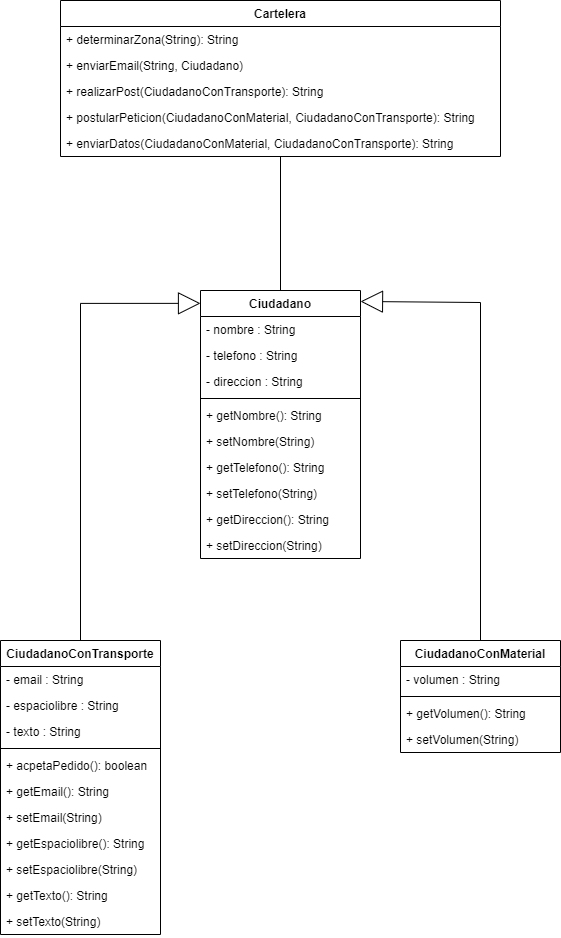

The diagram above was exported from draw.io. Its source (the exported page's mxGraphModel, read from the mxfile embedded in the PNG):
<mxGraphModel dx="1422" dy="822" grid="1" gridSize="10" guides="1" tooltips="1" connect="1" arrows="1" fold="1" page="1" pageScale="1" pageWidth="827" pageHeight="1169" math="0" shadow="0">
  <root>
    <mxCell id="0" />
    <mxCell id="1" parent="0" />
    <mxCell id="pQz_OQeVJHGVYFsrDGGN-44" style="edgeStyle=orthogonalEdgeStyle;rounded=0;orthogonalLoop=1;jettySize=auto;html=1;entryX=0;entryY=0.048;entryDx=0;entryDy=0;entryPerimeter=0;endArrow=block;endFill=0;strokeWidth=1;endSize=20;" edge="1" parent="1" source="pQz_OQeVJHGVYFsrDGGN-5" target="pQz_OQeVJHGVYFsrDGGN-32">
      <mxGeometry relative="1" as="geometry">
        <Array as="points">
          <mxPoint x="240" y="403" />
        </Array>
      </mxGeometry>
    </mxCell>
    <mxCell id="pQz_OQeVJHGVYFsrDGGN-5" value="CiudadanoConTransporte" style="swimlane;fontStyle=1;align=center;verticalAlign=top;childLayout=stackLayout;horizontal=1;startSize=26;horizontalStack=0;resizeParent=1;resizeParentMax=0;resizeLast=0;collapsible=1;marginBottom=0;" vertex="1" parent="1">
      <mxGeometry x="160" y="740" width="160" height="294" as="geometry" />
    </mxCell>
    <mxCell id="pQz_OQeVJHGVYFsrDGGN-6" value="- email : String" style="text;strokeColor=none;fillColor=none;align=left;verticalAlign=top;spacingLeft=4;spacingRight=4;overflow=hidden;rotatable=0;points=[[0,0.5],[1,0.5]];portConstraint=eastwest;" vertex="1" parent="pQz_OQeVJHGVYFsrDGGN-5">
      <mxGeometry y="26" width="160" height="26" as="geometry" />
    </mxCell>
    <mxCell id="pQz_OQeVJHGVYFsrDGGN-9" value="- espaciolibre : String" style="text;strokeColor=none;fillColor=none;align=left;verticalAlign=top;spacingLeft=4;spacingRight=4;overflow=hidden;rotatable=0;points=[[0,0.5],[1,0.5]];portConstraint=eastwest;" vertex="1" parent="pQz_OQeVJHGVYFsrDGGN-5">
      <mxGeometry y="52" width="160" height="26" as="geometry" />
    </mxCell>
    <mxCell id="pQz_OQeVJHGVYFsrDGGN-10" value="- texto : String" style="text;strokeColor=none;fillColor=none;align=left;verticalAlign=top;spacingLeft=4;spacingRight=4;overflow=hidden;rotatable=0;points=[[0,0.5],[1,0.5]];portConstraint=eastwest;" vertex="1" parent="pQz_OQeVJHGVYFsrDGGN-5">
      <mxGeometry y="78" width="160" height="26" as="geometry" />
    </mxCell>
    <mxCell id="pQz_OQeVJHGVYFsrDGGN-7" value="" style="line;strokeWidth=1;fillColor=none;align=left;verticalAlign=middle;spacingTop=-1;spacingLeft=3;spacingRight=3;rotatable=0;labelPosition=right;points=[];portConstraint=eastwest;" vertex="1" parent="pQz_OQeVJHGVYFsrDGGN-5">
      <mxGeometry y="104" width="160" height="8" as="geometry" />
    </mxCell>
    <mxCell id="pQz_OQeVJHGVYFsrDGGN-8" value="+ acpetaPedido(): boolean" style="text;strokeColor=none;fillColor=none;align=left;verticalAlign=top;spacingLeft=4;spacingRight=4;overflow=hidden;rotatable=0;points=[[0,0.5],[1,0.5]];portConstraint=eastwest;" vertex="1" parent="pQz_OQeVJHGVYFsrDGGN-5">
      <mxGeometry y="112" width="160" height="26" as="geometry" />
    </mxCell>
    <mxCell id="pQz_OQeVJHGVYFsrDGGN-11" value="+ getEmail(): String" style="text;strokeColor=none;fillColor=none;align=left;verticalAlign=top;spacingLeft=4;spacingRight=4;overflow=hidden;rotatable=0;points=[[0,0.5],[1,0.5]];portConstraint=eastwest;" vertex="1" parent="pQz_OQeVJHGVYFsrDGGN-5">
      <mxGeometry y="138" width="160" height="26" as="geometry" />
    </mxCell>
    <mxCell id="pQz_OQeVJHGVYFsrDGGN-15" value="+ setEmail(String)" style="text;strokeColor=none;fillColor=none;align=left;verticalAlign=top;spacingLeft=4;spacingRight=4;overflow=hidden;rotatable=0;points=[[0,0.5],[1,0.5]];portConstraint=eastwest;" vertex="1" parent="pQz_OQeVJHGVYFsrDGGN-5">
      <mxGeometry y="164" width="160" height="26" as="geometry" />
    </mxCell>
    <mxCell id="pQz_OQeVJHGVYFsrDGGN-16" value="+ getEspaciolibre(): String" style="text;strokeColor=none;fillColor=none;align=left;verticalAlign=top;spacingLeft=4;spacingRight=4;overflow=hidden;rotatable=0;points=[[0,0.5],[1,0.5]];portConstraint=eastwest;" vertex="1" parent="pQz_OQeVJHGVYFsrDGGN-5">
      <mxGeometry y="190" width="160" height="26" as="geometry" />
    </mxCell>
    <mxCell id="pQz_OQeVJHGVYFsrDGGN-17" value="+ setEspaciolibre(String)" style="text;strokeColor=none;fillColor=none;align=left;verticalAlign=top;spacingLeft=4;spacingRight=4;overflow=hidden;rotatable=0;points=[[0,0.5],[1,0.5]];portConstraint=eastwest;" vertex="1" parent="pQz_OQeVJHGVYFsrDGGN-5">
      <mxGeometry y="216" width="160" height="26" as="geometry" />
    </mxCell>
    <mxCell id="pQz_OQeVJHGVYFsrDGGN-18" value="+ getTexto(): String" style="text;strokeColor=none;fillColor=none;align=left;verticalAlign=top;spacingLeft=4;spacingRight=4;overflow=hidden;rotatable=0;points=[[0,0.5],[1,0.5]];portConstraint=eastwest;" vertex="1" parent="pQz_OQeVJHGVYFsrDGGN-5">
      <mxGeometry y="242" width="160" height="26" as="geometry" />
    </mxCell>
    <mxCell id="pQz_OQeVJHGVYFsrDGGN-19" value="+ setTexto(String)" style="text;strokeColor=none;fillColor=none;align=left;verticalAlign=top;spacingLeft=4;spacingRight=4;overflow=hidden;rotatable=0;points=[[0,0.5],[1,0.5]];portConstraint=eastwest;" vertex="1" parent="pQz_OQeVJHGVYFsrDGGN-5">
      <mxGeometry y="268" width="160" height="26" as="geometry" />
    </mxCell>
    <mxCell id="pQz_OQeVJHGVYFsrDGGN-20" value="CiudadanoConMaterial" style="swimlane;fontStyle=1;align=center;verticalAlign=top;childLayout=stackLayout;horizontal=1;startSize=26;horizontalStack=0;resizeParent=1;resizeParentMax=0;resizeLast=0;collapsible=1;marginBottom=0;" vertex="1" parent="1">
      <mxGeometry x="560" y="740" width="160" height="112" as="geometry" />
    </mxCell>
    <mxCell id="pQz_OQeVJHGVYFsrDGGN-21" value="- volumen : String" style="text;strokeColor=none;fillColor=none;align=left;verticalAlign=top;spacingLeft=4;spacingRight=4;overflow=hidden;rotatable=0;points=[[0,0.5],[1,0.5]];portConstraint=eastwest;" vertex="1" parent="pQz_OQeVJHGVYFsrDGGN-20">
      <mxGeometry y="26" width="160" height="26" as="geometry" />
    </mxCell>
    <mxCell id="pQz_OQeVJHGVYFsrDGGN-24" value="" style="line;strokeWidth=1;fillColor=none;align=left;verticalAlign=middle;spacingTop=-1;spacingLeft=3;spacingRight=3;rotatable=0;labelPosition=right;points=[];portConstraint=eastwest;" vertex="1" parent="pQz_OQeVJHGVYFsrDGGN-20">
      <mxGeometry y="52" width="160" height="8" as="geometry" />
    </mxCell>
    <mxCell id="pQz_OQeVJHGVYFsrDGGN-26" value="+ getVolumen(): String" style="text;strokeColor=none;fillColor=none;align=left;verticalAlign=top;spacingLeft=4;spacingRight=4;overflow=hidden;rotatable=0;points=[[0,0.5],[1,0.5]];portConstraint=eastwest;" vertex="1" parent="pQz_OQeVJHGVYFsrDGGN-20">
      <mxGeometry y="60" width="160" height="26" as="geometry" />
    </mxCell>
    <mxCell id="pQz_OQeVJHGVYFsrDGGN-27" value="+ setVolumen(String)" style="text;strokeColor=none;fillColor=none;align=left;verticalAlign=top;spacingLeft=4;spacingRight=4;overflow=hidden;rotatable=0;points=[[0,0.5],[1,0.5]];portConstraint=eastwest;" vertex="1" parent="pQz_OQeVJHGVYFsrDGGN-20">
      <mxGeometry y="86" width="160" height="26" as="geometry" />
    </mxCell>
    <mxCell id="pQz_OQeVJHGVYFsrDGGN-32" value="Ciudadano" style="swimlane;fontStyle=1;align=center;verticalAlign=top;childLayout=stackLayout;horizontal=1;startSize=26;horizontalStack=0;resizeParent=1;resizeParentMax=0;resizeLast=0;collapsible=1;marginBottom=0;" vertex="1" parent="1">
      <mxGeometry x="360" y="390" width="160" height="268" as="geometry" />
    </mxCell>
    <mxCell id="pQz_OQeVJHGVYFsrDGGN-33" value="- nombre : String" style="text;strokeColor=none;fillColor=none;align=left;verticalAlign=top;spacingLeft=4;spacingRight=4;overflow=hidden;rotatable=0;points=[[0,0.5],[1,0.5]];portConstraint=eastwest;" vertex="1" parent="pQz_OQeVJHGVYFsrDGGN-32">
      <mxGeometry y="26" width="160" height="26" as="geometry" />
    </mxCell>
    <mxCell id="pQz_OQeVJHGVYFsrDGGN-34" value="- telefono : String" style="text;strokeColor=none;fillColor=none;align=left;verticalAlign=top;spacingLeft=4;spacingRight=4;overflow=hidden;rotatable=0;points=[[0,0.5],[1,0.5]];portConstraint=eastwest;" vertex="1" parent="pQz_OQeVJHGVYFsrDGGN-32">
      <mxGeometry y="52" width="160" height="26" as="geometry" />
    </mxCell>
    <mxCell id="pQz_OQeVJHGVYFsrDGGN-35" value="- direccion : String" style="text;strokeColor=none;fillColor=none;align=left;verticalAlign=top;spacingLeft=4;spacingRight=4;overflow=hidden;rotatable=0;points=[[0,0.5],[1,0.5]];portConstraint=eastwest;" vertex="1" parent="pQz_OQeVJHGVYFsrDGGN-32">
      <mxGeometry y="78" width="160" height="26" as="geometry" />
    </mxCell>
    <mxCell id="pQz_OQeVJHGVYFsrDGGN-36" value="" style="line;strokeWidth=1;fillColor=none;align=left;verticalAlign=middle;spacingTop=-1;spacingLeft=3;spacingRight=3;rotatable=0;labelPosition=right;points=[];portConstraint=eastwest;" vertex="1" parent="pQz_OQeVJHGVYFsrDGGN-32">
      <mxGeometry y="104" width="160" height="8" as="geometry" />
    </mxCell>
    <mxCell id="pQz_OQeVJHGVYFsrDGGN-38" value="+ getNombre(): String" style="text;strokeColor=none;fillColor=none;align=left;verticalAlign=top;spacingLeft=4;spacingRight=4;overflow=hidden;rotatable=0;points=[[0,0.5],[1,0.5]];portConstraint=eastwest;" vertex="1" parent="pQz_OQeVJHGVYFsrDGGN-32">
      <mxGeometry y="112" width="160" height="26" as="geometry" />
    </mxCell>
    <mxCell id="pQz_OQeVJHGVYFsrDGGN-39" value="+ setNombre(String)" style="text;strokeColor=none;fillColor=none;align=left;verticalAlign=top;spacingLeft=4;spacingRight=4;overflow=hidden;rotatable=0;points=[[0,0.5],[1,0.5]];portConstraint=eastwest;" vertex="1" parent="pQz_OQeVJHGVYFsrDGGN-32">
      <mxGeometry y="138" width="160" height="26" as="geometry" />
    </mxCell>
    <mxCell id="pQz_OQeVJHGVYFsrDGGN-40" value="+ getTelefono(): String" style="text;strokeColor=none;fillColor=none;align=left;verticalAlign=top;spacingLeft=4;spacingRight=4;overflow=hidden;rotatable=0;points=[[0,0.5],[1,0.5]];portConstraint=eastwest;" vertex="1" parent="pQz_OQeVJHGVYFsrDGGN-32">
      <mxGeometry y="164" width="160" height="26" as="geometry" />
    </mxCell>
    <mxCell id="pQz_OQeVJHGVYFsrDGGN-41" value="+ setTelefono(String)" style="text;strokeColor=none;fillColor=none;align=left;verticalAlign=top;spacingLeft=4;spacingRight=4;overflow=hidden;rotatable=0;points=[[0,0.5],[1,0.5]];portConstraint=eastwest;" vertex="1" parent="pQz_OQeVJHGVYFsrDGGN-32">
      <mxGeometry y="190" width="160" height="26" as="geometry" />
    </mxCell>
    <mxCell id="pQz_OQeVJHGVYFsrDGGN-42" value="+ getDireccion(): String" style="text;strokeColor=none;fillColor=none;align=left;verticalAlign=top;spacingLeft=4;spacingRight=4;overflow=hidden;rotatable=0;points=[[0,0.5],[1,0.5]];portConstraint=eastwest;" vertex="1" parent="pQz_OQeVJHGVYFsrDGGN-32">
      <mxGeometry y="216" width="160" height="26" as="geometry" />
    </mxCell>
    <mxCell id="pQz_OQeVJHGVYFsrDGGN-43" value="+ setDireccion(String)" style="text;strokeColor=none;fillColor=none;align=left;verticalAlign=top;spacingLeft=4;spacingRight=4;overflow=hidden;rotatable=0;points=[[0,0.5],[1,0.5]];portConstraint=eastwest;" vertex="1" parent="pQz_OQeVJHGVYFsrDGGN-32">
      <mxGeometry y="242" width="160" height="26" as="geometry" />
    </mxCell>
    <mxCell id="pQz_OQeVJHGVYFsrDGGN-46" style="edgeStyle=orthogonalEdgeStyle;rounded=0;orthogonalLoop=1;jettySize=auto;html=1;entryX=1;entryY=0.041;entryDx=0;entryDy=0;entryPerimeter=0;endArrow=block;endFill=0;strokeWidth=1;endSize=20;exitX=0.5;exitY=0;exitDx=0;exitDy=0;" edge="1" parent="1" source="pQz_OQeVJHGVYFsrDGGN-20" target="pQz_OQeVJHGVYFsrDGGN-32">
      <mxGeometry relative="1" as="geometry">
        <mxPoint x="280" y="440" as="sourcePoint" />
        <mxPoint x="370" y="84.11199999999997" as="targetPoint" />
        <Array as="points">
          <mxPoint x="640" y="402" />
        </Array>
      </mxGeometry>
    </mxCell>
    <mxCell id="pQz_OQeVJHGVYFsrDGGN-89" style="edgeStyle=orthogonalEdgeStyle;rounded=0;orthogonalLoop=1;jettySize=auto;html=1;entryX=0.5;entryY=0;entryDx=0;entryDy=0;endArrow=none;endFill=0;endSize=20;strokeWidth=1;" edge="1" parent="1" source="pQz_OQeVJHGVYFsrDGGN-47" target="pQz_OQeVJHGVYFsrDGGN-32">
      <mxGeometry relative="1" as="geometry" />
    </mxCell>
    <mxCell id="pQz_OQeVJHGVYFsrDGGN-47" value="Cartelera" style="swimlane;fontStyle=1;childLayout=stackLayout;horizontal=1;startSize=26;fillColor=none;horizontalStack=0;resizeParent=1;resizeParentMax=0;resizeLast=0;collapsible=1;marginBottom=0;" vertex="1" parent="1">
      <mxGeometry x="220" y="100" width="440" height="156" as="geometry" />
    </mxCell>
    <mxCell id="pQz_OQeVJHGVYFsrDGGN-51" value="+ determinarZona(String): String" style="text;strokeColor=none;fillColor=none;align=left;verticalAlign=top;spacingLeft=4;spacingRight=4;overflow=hidden;rotatable=0;points=[[0,0.5],[1,0.5]];portConstraint=eastwest;" vertex="1" parent="pQz_OQeVJHGVYFsrDGGN-47">
      <mxGeometry y="26" width="440" height="26" as="geometry" />
    </mxCell>
    <mxCell id="pQz_OQeVJHGVYFsrDGGN-57" value="+ enviarEmail(String, Ciudadano)" style="text;strokeColor=none;fillColor=none;align=left;verticalAlign=top;spacingLeft=4;spacingRight=4;overflow=hidden;rotatable=0;points=[[0,0.5],[1,0.5]];portConstraint=eastwest;" vertex="1" parent="pQz_OQeVJHGVYFsrDGGN-47">
      <mxGeometry y="52" width="440" height="26" as="geometry" />
    </mxCell>
    <mxCell id="pQz_OQeVJHGVYFsrDGGN-54" value="+ realizarPost(CiudadanoConTransporte): String" style="text;strokeColor=none;fillColor=none;align=left;verticalAlign=top;spacingLeft=4;spacingRight=4;overflow=hidden;rotatable=0;points=[[0,0.5],[1,0.5]];portConstraint=eastwest;" vertex="1" parent="pQz_OQeVJHGVYFsrDGGN-47">
      <mxGeometry y="78" width="440" height="26" as="geometry" />
    </mxCell>
    <mxCell id="pQz_OQeVJHGVYFsrDGGN-55" value="+ postularPeticion(CiudadanoConMaterial, CiudadanoConTransporte): String" style="text;strokeColor=none;fillColor=none;align=left;verticalAlign=top;spacingLeft=4;spacingRight=4;overflow=hidden;rotatable=0;points=[[0,0.5],[1,0.5]];portConstraint=eastwest;" vertex="1" parent="pQz_OQeVJHGVYFsrDGGN-47">
      <mxGeometry y="104" width="440" height="26" as="geometry" />
    </mxCell>
    <mxCell id="pQz_OQeVJHGVYFsrDGGN-56" value="+ enviarDatos(CiudadanoConMaterial, CiudadanoConTransporte): String" style="text;strokeColor=none;fillColor=none;align=left;verticalAlign=top;spacingLeft=4;spacingRight=4;overflow=hidden;rotatable=0;points=[[0,0.5],[1,0.5]];portConstraint=eastwest;" vertex="1" parent="pQz_OQeVJHGVYFsrDGGN-47">
      <mxGeometry y="130" width="440" height="26" as="geometry" />
    </mxCell>
  </root>
</mxGraphModel>